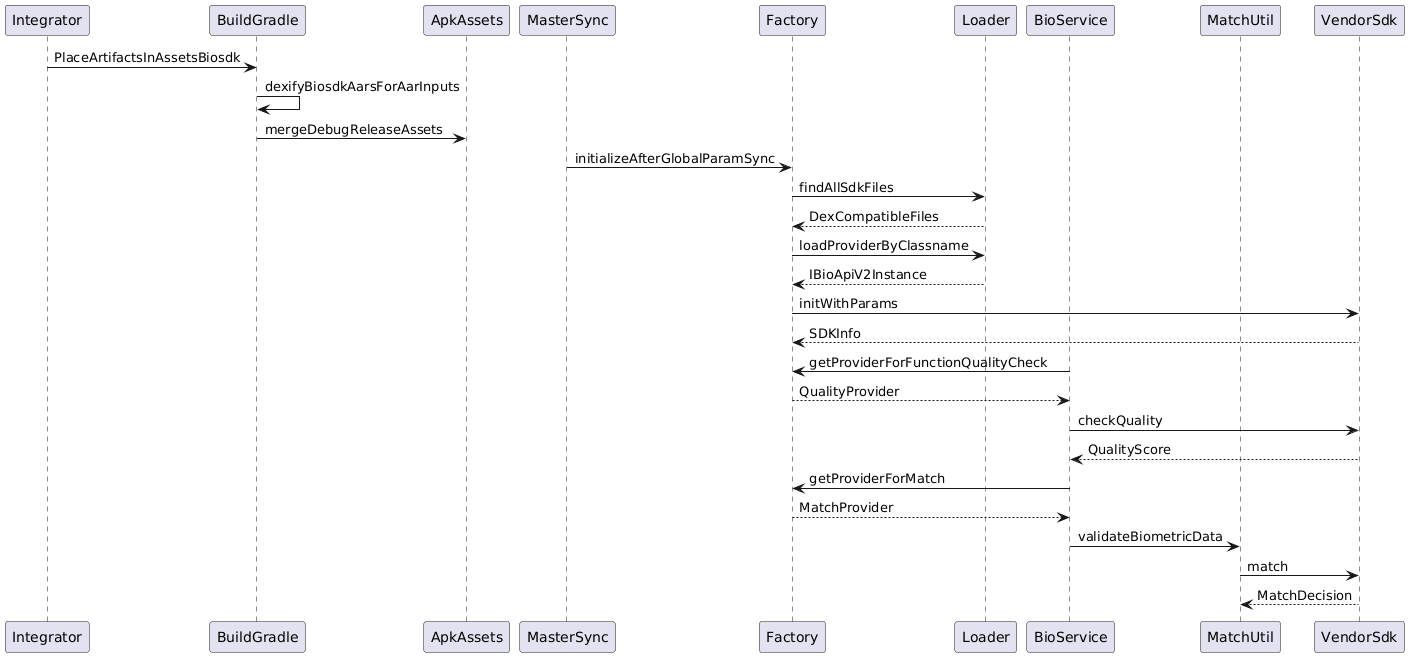

The diagram above was rendered by PlantUML. Its source (embedded in the PNG):
@startuml
participant Integrator
participant BuildGradle
participant ApkAssets
participant MasterSync
participant Factory
participant Loader
participant BioService
participant MatchUtil
participant VendorSdk

Integrator -> BuildGradle : PlaceArtifactsInAssetsBiosdk
BuildGradle -> BuildGradle : dexifyBiosdkAarsForAarInputs
BuildGradle -> ApkAssets : mergeDebugReleaseAssets

MasterSync -> Factory : initializeAfterGlobalParamSync
Factory -> Loader : findAllSdkFiles
Loader --> Factory : DexCompatibleFiles
Factory -> Loader : loadProviderByClassname
Loader --> Factory : IBioApiV2Instance
Factory -> VendorSdk : initWithParams
VendorSdk --> Factory : SDKInfo

BioService -> Factory : getProviderForFunctionQualityCheck
Factory --> BioService : QualityProvider
BioService -> VendorSdk : checkQuality
VendorSdk --> BioService : QualityScore

BioService -> Factory : getProviderForMatch
Factory --> BioService : MatchProvider
BioService -> MatchUtil : validateBiometricData
MatchUtil -> VendorSdk : match
VendorSdk --> MatchUtil : MatchDecision
@enduml